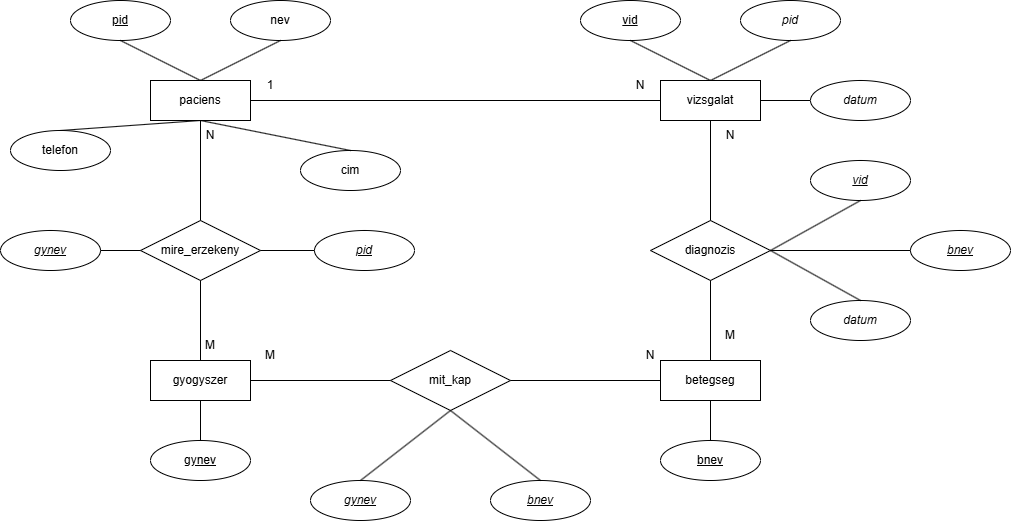

The diagram above was exported from draw.io. Its source (the exported page's mxGraphModel, read from the mxfile embedded in the PNG):
<mxGraphModel dx="1019" dy="556" grid="1" gridSize="10" guides="1" tooltips="1" connect="1" arrows="1" fold="1" page="1" pageScale="1" pageWidth="827" pageHeight="1169" math="0" shadow="0">
  <root>
    <mxCell id="0" />
    <mxCell id="1" parent="0" />
    <mxCell id="GdsWs-HEtazsS4VlsjIQ-2" edge="1" parent="1" style="endArrow=none;html=1;rounded=0;exitX=0.5;exitY=1;exitDx=0;exitDy=0;entryX=0.5;entryY=0;entryDx=0;entryDy=0;" target="GdsWs-HEtazsS4VlsjIQ-3" value="">
      <mxGeometry relative="1" as="geometry">
        <mxPoint x="200.00000000000023" y="140" as="sourcePoint" />
        <mxPoint x="140" y="190" as="targetPoint" />
      </mxGeometry>
    </mxCell>
    <mxCell id="GdsWs-HEtazsS4VlsjIQ-3" parent="1" style="ellipse;whiteSpace=wrap;html=1;align=center;" value="telefon" vertex="1">
      <mxGeometry height="40" width="100" x="10" y="150" as="geometry" />
    </mxCell>
    <mxCell id="GdsWs-HEtazsS4VlsjIQ-4" parent="1" style="ellipse;whiteSpace=wrap;html=1;align=center;" value="cim" vertex="1">
      <mxGeometry height="40" width="100" x="300" y="170" as="geometry" />
    </mxCell>
    <mxCell id="GdsWs-HEtazsS4VlsjIQ-5" edge="1" parent="1" style="endArrow=none;html=1;rounded=0;exitX=0.5;exitY=1;exitDx=0;exitDy=0;entryX=0.5;entryY=0;entryDx=0;entryDy=0;" target="GdsWs-HEtazsS4VlsjIQ-4" value="">
      <mxGeometry relative="1" as="geometry">
        <mxPoint x="200.00000000000023" y="140" as="sourcePoint" />
        <mxPoint x="310" y="200" as="targetPoint" />
      </mxGeometry>
    </mxCell>
    <mxCell id="GdsWs-HEtazsS4VlsjIQ-6" parent="1" style="ellipse;whiteSpace=wrap;html=1;align=center;" value="nev" vertex="1">
      <mxGeometry height="40" width="100" x="230" y="20" as="geometry" />
    </mxCell>
    <mxCell id="GdsWs-HEtazsS4VlsjIQ-7" parent="1" style="ellipse;whiteSpace=wrap;html=1;align=center;fontStyle=4;" value="pid" vertex="1">
      <mxGeometry height="40" width="100" x="70" y="20" as="geometry" />
    </mxCell>
    <mxCell id="GdsWs-HEtazsS4VlsjIQ-8" edge="1" parent="1" source="GdsWs-HEtazsS4VlsjIQ-6" style="endArrow=none;html=1;rounded=0;exitX=0.5;exitY=1;exitDx=0;exitDy=0;entryX=0.5;entryY=0;entryDx=0;entryDy=0;" value="">
      <mxGeometry relative="1" as="geometry">
        <mxPoint x="330" y="250" as="sourcePoint" />
        <mxPoint x="200.00000000000023" y="100" as="targetPoint" />
      </mxGeometry>
    </mxCell>
    <mxCell id="GdsWs-HEtazsS4VlsjIQ-9" edge="1" parent="1" source="GdsWs-HEtazsS4VlsjIQ-7" style="endArrow=none;html=1;rounded=0;exitX=0.5;exitY=1;exitDx=0;exitDy=0;entryX=0.5;entryY=0;entryDx=0;entryDy=0;" value="">
      <mxGeometry relative="1" as="geometry">
        <mxPoint x="330" y="250" as="sourcePoint" />
        <mxPoint x="200.00000000000023" y="100" as="targetPoint" />
      </mxGeometry>
    </mxCell>
    <mxCell id="GdsWs-HEtazsS4VlsjIQ-11" edge="1" parent="1" style="endArrow=none;html=1;rounded=0;exitX=1;exitY=0.5;exitDx=0;exitDy=0;entryX=0;entryY=0.5;entryDx=0;entryDy=0;" target="GdsWs-HEtazsS4VlsjIQ-12" value="">
      <mxGeometry relative="1" as="geometry">
        <mxPoint x="759.9999999999998" y="120" as="sourcePoint" />
        <mxPoint x="650" y="190" as="targetPoint" />
      </mxGeometry>
    </mxCell>
    <mxCell id="GdsWs-HEtazsS4VlsjIQ-12" parent="1" style="ellipse;whiteSpace=wrap;html=1;align=center;" value="&lt;i&gt;datum&lt;/i&gt;" vertex="1">
      <mxGeometry height="40" width="100" x="810" y="100" as="geometry" />
    </mxCell>
    <mxCell id="GdsWs-HEtazsS4VlsjIQ-15" parent="1" style="ellipse;whiteSpace=wrap;html=1;align=center;" value="&lt;i&gt;pid&lt;/i&gt;" vertex="1">
      <mxGeometry height="40" width="100" x="740" y="20" as="geometry" />
    </mxCell>
    <mxCell id="GdsWs-HEtazsS4VlsjIQ-16" parent="1" style="ellipse;whiteSpace=wrap;html=1;align=center;fontStyle=4;" value="vid" vertex="1">
      <mxGeometry height="40" width="100" x="580" y="20" as="geometry" />
    </mxCell>
    <mxCell id="GdsWs-HEtazsS4VlsjIQ-17" edge="1" parent="1" source="GdsWs-HEtazsS4VlsjIQ-15" style="endArrow=none;html=1;rounded=0;exitX=0.5;exitY=1;exitDx=0;exitDy=0;entryX=0.5;entryY=0;entryDx=0;entryDy=0;" value="">
      <mxGeometry relative="1" as="geometry">
        <mxPoint x="840" y="250" as="sourcePoint" />
        <mxPoint x="709.9999999999998" y="100" as="targetPoint" />
      </mxGeometry>
    </mxCell>
    <mxCell id="GdsWs-HEtazsS4VlsjIQ-18" edge="1" parent="1" source="GdsWs-HEtazsS4VlsjIQ-16" style="endArrow=none;html=1;rounded=0;exitX=0.5;exitY=1;exitDx=0;exitDy=0;entryX=0.5;entryY=0;entryDx=0;entryDy=0;" value="">
      <mxGeometry relative="1" as="geometry">
        <mxPoint x="840" y="250" as="sourcePoint" />
        <mxPoint x="709.9999999999998" y="100" as="targetPoint" />
      </mxGeometry>
    </mxCell>
    <mxCell id="GdsWs-HEtazsS4VlsjIQ-20" edge="1" parent="1" style="endArrow=none;html=1;rounded=0;exitX=0.5;exitY=1;exitDx=0;exitDy=0;entryX=0.5;entryY=0;entryDx=0;entryDy=0;" target="GdsWs-HEtazsS4VlsjIQ-21" value="">
      <mxGeometry relative="1" as="geometry">
        <mxPoint x="709.9999999999998" y="420" as="sourcePoint" />
        <mxPoint x="650" y="470" as="targetPoint" />
      </mxGeometry>
    </mxCell>
    <mxCell id="GdsWs-HEtazsS4VlsjIQ-21" parent="1" style="ellipse;whiteSpace=wrap;html=1;align=center;" value="&lt;u&gt;bnev&lt;/u&gt;" vertex="1">
      <mxGeometry height="40" width="100" x="660" y="460" as="geometry" />
    </mxCell>
    <mxCell id="GdsWs-HEtazsS4VlsjIQ-23" edge="1" parent="1" style="endArrow=none;html=1;rounded=0;exitX=0.5;exitY=1;exitDx=0;exitDy=0;entryX=0.5;entryY=0;entryDx=0;entryDy=0;" target="GdsWs-HEtazsS4VlsjIQ-24" value="">
      <mxGeometry relative="1" as="geometry">
        <mxPoint x="199.99999999999977" y="420" as="sourcePoint" />
        <mxPoint x="140" y="470" as="targetPoint" />
      </mxGeometry>
    </mxCell>
    <mxCell id="GdsWs-HEtazsS4VlsjIQ-24" parent="1" style="ellipse;whiteSpace=wrap;html=1;align=center;" value="&lt;u&gt;gynev&lt;/u&gt;" vertex="1">
      <mxGeometry height="40" width="100" x="150" y="460" as="geometry" />
    </mxCell>
    <mxCell id="GdsWs-HEtazsS4VlsjIQ-25" edge="1" parent="1" style="endArrow=none;html=1;rounded=0;entryX=0;entryY=0.5;entryDx=0;entryDy=0;exitX=1;exitY=0.5;exitDx=0;exitDy=0;" value="">
      <mxGeometry relative="1" as="geometry">
        <mxPoint x="250.00000000000273" y="120" as="sourcePoint" />
        <mxPoint x="659.9999999999998" y="120" as="targetPoint" />
      </mxGeometry>
    </mxCell>
    <mxCell id="GdsWs-HEtazsS4VlsjIQ-26" parent="1" style="text;html=1;whiteSpace=wrap;strokeColor=none;fillColor=none;align=center;verticalAlign=middle;rounded=0;" value="1" vertex="1">
      <mxGeometry height="30" width="60" x="240" y="90" as="geometry" />
    </mxCell>
    <mxCell id="GdsWs-HEtazsS4VlsjIQ-27" parent="1" style="text;html=1;whiteSpace=wrap;strokeColor=none;fillColor=none;align=center;verticalAlign=middle;rounded=0;" value="N" vertex="1">
      <mxGeometry height="30" width="60" x="610" y="90" as="geometry" />
    </mxCell>
    <mxCell id="GdsWs-HEtazsS4VlsjIQ-28" parent="1" style="shape=rhombus;perimeter=rhombusPerimeter;whiteSpace=wrap;html=1;align=center;" value="diagnozis" vertex="1">
      <mxGeometry height="60" width="120" x="650" y="240" as="geometry" />
    </mxCell>
    <mxCell id="GdsWs-HEtazsS4VlsjIQ-29" edge="1" parent="1" style="endArrow=none;html=1;rounded=0;exitX=0.5;exitY=1;exitDx=0;exitDy=0;entryX=0.5;entryY=0;entryDx=0;entryDy=0;" target="GdsWs-HEtazsS4VlsjIQ-28" value="">
      <mxGeometry relative="1" as="geometry">
        <mxPoint x="709.9999999999998" y="140" as="sourcePoint" />
        <mxPoint x="690" y="340" as="targetPoint" />
      </mxGeometry>
    </mxCell>
    <mxCell id="GdsWs-HEtazsS4VlsjIQ-30" parent="1" style="text;html=1;whiteSpace=wrap;strokeColor=none;fillColor=none;align=center;verticalAlign=middle;rounded=0;" value="N" vertex="1">
      <mxGeometry height="30" width="60" x="700" y="140" as="geometry" />
    </mxCell>
    <mxCell id="GdsWs-HEtazsS4VlsjIQ-31" parent="1" style="whiteSpace=wrap;html=1;align=center;" value="vizsgalat" vertex="1">
      <mxGeometry height="40" width="100" x="660" y="100" as="geometry" />
    </mxCell>
    <mxCell id="GdsWs-HEtazsS4VlsjIQ-32" parent="1" style="whiteSpace=wrap;html=1;align=center;" value="paciens" vertex="1">
      <mxGeometry height="40" width="100" x="150" y="100" as="geometry" />
    </mxCell>
    <mxCell id="GdsWs-HEtazsS4VlsjIQ-33" parent="1" style="whiteSpace=wrap;html=1;align=center;" value="gyogyszer" vertex="1">
      <mxGeometry height="40" width="100" x="150" y="380" as="geometry" />
    </mxCell>
    <mxCell id="GdsWs-HEtazsS4VlsjIQ-34" parent="1" style="whiteSpace=wrap;html=1;align=center;" value="betegseg" vertex="1">
      <mxGeometry height="40" width="100" x="660" y="380" as="geometry" />
    </mxCell>
    <mxCell id="GdsWs-HEtazsS4VlsjIQ-35" edge="1" parent="1" source="GdsWs-HEtazsS4VlsjIQ-34" style="endArrow=none;html=1;rounded=0;entryX=0.5;entryY=1;entryDx=0;entryDy=0;exitX=0.5;exitY=0;exitDx=0;exitDy=0;" target="GdsWs-HEtazsS4VlsjIQ-28" value="">
      <mxGeometry relative="1" as="geometry">
        <mxPoint x="560" y="340" as="sourcePoint" />
        <mxPoint x="720" y="340" as="targetPoint" />
      </mxGeometry>
    </mxCell>
    <mxCell id="GdsWs-HEtazsS4VlsjIQ-36" parent="1" style="text;html=1;whiteSpace=wrap;strokeColor=none;fillColor=none;align=center;verticalAlign=middle;rounded=0;" value="M" vertex="1">
      <mxGeometry height="30" width="60" x="700" y="340" as="geometry" />
    </mxCell>
    <mxCell id="GdsWs-HEtazsS4VlsjIQ-37" parent="1" style="ellipse;whiteSpace=wrap;html=1;align=center;fontStyle=4;" value="&lt;i&gt;vid&lt;/i&gt;" vertex="1">
      <mxGeometry height="40" width="100" x="810" y="180" as="geometry" />
    </mxCell>
    <mxCell id="GdsWs-HEtazsS4VlsjIQ-38" parent="1" style="ellipse;whiteSpace=wrap;html=1;align=center;fontStyle=4;" value="&lt;i&gt;bnev&lt;/i&gt;" vertex="1">
      <mxGeometry height="40" width="100" x="910" y="250" as="geometry" />
    </mxCell>
    <mxCell id="GdsWs-HEtazsS4VlsjIQ-39" parent="1" style="ellipse;whiteSpace=wrap;html=1;align=center;" value="&lt;i&gt;datum&lt;/i&gt;" vertex="1">
      <mxGeometry height="40" width="100" x="810" y="320" as="geometry" />
    </mxCell>
    <mxCell id="GdsWs-HEtazsS4VlsjIQ-40" edge="1" parent="1" source="GdsWs-HEtazsS4VlsjIQ-28" style="endArrow=none;html=1;rounded=0;exitX=1;exitY=0.5;exitDx=0;exitDy=0;entryX=0.5;entryY=1;entryDx=0;entryDy=0;" target="GdsWs-HEtazsS4VlsjIQ-37" value="">
      <mxGeometry relative="1" as="geometry">
        <mxPoint x="560" y="340" as="sourcePoint" />
        <mxPoint x="720" y="340" as="targetPoint" />
      </mxGeometry>
    </mxCell>
    <mxCell id="GdsWs-HEtazsS4VlsjIQ-42" edge="1" parent="1" source="GdsWs-HEtazsS4VlsjIQ-28" style="endArrow=none;html=1;rounded=0;exitX=1;exitY=0.5;exitDx=0;exitDy=0;entryX=0;entryY=0.5;entryDx=0;entryDy=0;" target="GdsWs-HEtazsS4VlsjIQ-38" value="">
      <mxGeometry relative="1" as="geometry">
        <mxPoint x="800" y="330" as="sourcePoint" />
        <mxPoint x="890" y="280" as="targetPoint" />
      </mxGeometry>
    </mxCell>
    <mxCell id="GdsWs-HEtazsS4VlsjIQ-43" edge="1" parent="1" source="GdsWs-HEtazsS4VlsjIQ-28" style="endArrow=none;html=1;rounded=0;exitX=1;exitY=0.5;exitDx=0;exitDy=0;entryX=0.5;entryY=0;entryDx=0;entryDy=0;" target="GdsWs-HEtazsS4VlsjIQ-39" value="">
      <mxGeometry relative="1" as="geometry">
        <mxPoint x="960" y="320" as="sourcePoint" />
        <mxPoint x="1100" y="320" as="targetPoint" />
      </mxGeometry>
    </mxCell>
    <mxCell id="GdsWs-HEtazsS4VlsjIQ-44" parent="1" style="shape=rhombus;perimeter=rhombusPerimeter;whiteSpace=wrap;html=1;align=center;" value="mit_kap" vertex="1">
      <mxGeometry height="60" width="120" x="390" y="370" as="geometry" />
    </mxCell>
    <mxCell id="GdsWs-HEtazsS4VlsjIQ-45" edge="1" parent="1" source="GdsWs-HEtazsS4VlsjIQ-44" style="endArrow=none;html=1;rounded=0;exitX=1;exitY=0.5;exitDx=0;exitDy=0;entryX=0;entryY=0.5;entryDx=0;entryDy=0;" target="GdsWs-HEtazsS4VlsjIQ-34" value="">
      <mxGeometry relative="1" as="geometry">
        <mxPoint x="560" y="340" as="sourcePoint" />
        <mxPoint x="720" y="340" as="targetPoint" />
      </mxGeometry>
    </mxCell>
    <mxCell id="GdsWs-HEtazsS4VlsjIQ-46" edge="1" parent="1" source="GdsWs-HEtazsS4VlsjIQ-33" style="endArrow=none;html=1;rounded=0;exitX=1;exitY=0.5;exitDx=0;exitDy=0;entryX=0;entryY=0.5;entryDx=0;entryDy=0;" target="GdsWs-HEtazsS4VlsjIQ-44" value="">
      <mxGeometry relative="1" as="geometry">
        <mxPoint x="560" y="340" as="sourcePoint" />
        <mxPoint x="720" y="340" as="targetPoint" />
      </mxGeometry>
    </mxCell>
    <mxCell id="GdsWs-HEtazsS4VlsjIQ-47" parent="1" style="text;html=1;whiteSpace=wrap;strokeColor=none;fillColor=none;align=center;verticalAlign=middle;rounded=0;" value="N" vertex="1">
      <mxGeometry height="30" width="60" x="620" y="360" as="geometry" />
    </mxCell>
    <mxCell id="GdsWs-HEtazsS4VlsjIQ-48" parent="1" style="text;html=1;whiteSpace=wrap;strokeColor=none;fillColor=none;align=center;verticalAlign=middle;rounded=0;" value="M" vertex="1">
      <mxGeometry height="30" width="60" x="240" y="360" as="geometry" />
    </mxCell>
    <mxCell id="GdsWs-HEtazsS4VlsjIQ-49" parent="1" style="ellipse;whiteSpace=wrap;html=1;align=center;fontStyle=4;" value="&lt;i style=&quot;&quot;&gt;gynev&lt;/i&gt;" vertex="1">
      <mxGeometry height="40" width="100" x="310" y="500" as="geometry" />
    </mxCell>
    <mxCell id="GdsWs-HEtazsS4VlsjIQ-50" parent="1" style="ellipse;whiteSpace=wrap;html=1;align=center;fontStyle=4;" value="&lt;i&gt;bnev&lt;/i&gt;" vertex="1">
      <mxGeometry height="40" width="100" x="490" y="500" as="geometry" />
    </mxCell>
    <mxCell id="GdsWs-HEtazsS4VlsjIQ-51" edge="1" parent="1" source="GdsWs-HEtazsS4VlsjIQ-44" style="endArrow=none;html=1;rounded=0;exitX=0.5;exitY=1;exitDx=0;exitDy=0;entryX=0.5;entryY=0;entryDx=0;entryDy=0;" target="GdsWs-HEtazsS4VlsjIQ-50" value="">
      <mxGeometry relative="1" as="geometry">
        <mxPoint x="560" y="340" as="sourcePoint" />
        <mxPoint x="720" y="340" as="targetPoint" />
      </mxGeometry>
    </mxCell>
    <mxCell id="GdsWs-HEtazsS4VlsjIQ-52" edge="1" parent="1" source="GdsWs-HEtazsS4VlsjIQ-44" style="endArrow=none;html=1;rounded=0;exitX=0.5;exitY=1;exitDx=0;exitDy=0;entryX=0.5;entryY=0;entryDx=0;entryDy=0;" target="GdsWs-HEtazsS4VlsjIQ-49" value="">
      <mxGeometry relative="1" as="geometry">
        <mxPoint x="890" y="500" as="sourcePoint" />
        <mxPoint x="1000" y="570" as="targetPoint" />
      </mxGeometry>
    </mxCell>
    <mxCell id="GdsWs-HEtazsS4VlsjIQ-53" parent="1" style="shape=rhombus;perimeter=rhombusPerimeter;whiteSpace=wrap;html=1;align=center;" value="mire_erzekeny" vertex="1">
      <mxGeometry height="60" width="120" x="140" y="240" as="geometry" />
    </mxCell>
    <mxCell id="GdsWs-HEtazsS4VlsjIQ-54" edge="1" parent="1" source="GdsWs-HEtazsS4VlsjIQ-32" style="endArrow=none;html=1;rounded=0;exitX=0.5;exitY=1;exitDx=0;exitDy=0;entryX=0.5;entryY=0;entryDx=0;entryDy=0;" target="GdsWs-HEtazsS4VlsjIQ-53" value="">
      <mxGeometry relative="1" as="geometry">
        <mxPoint x="380" y="270" as="sourcePoint" />
        <mxPoint x="540" y="270" as="targetPoint" />
      </mxGeometry>
    </mxCell>
    <mxCell id="GdsWs-HEtazsS4VlsjIQ-55" edge="1" parent="1" source="GdsWs-HEtazsS4VlsjIQ-53" style="endArrow=none;html=1;rounded=0;exitX=0.5;exitY=1;exitDx=0;exitDy=0;entryX=0.5;entryY=0;entryDx=0;entryDy=0;" target="GdsWs-HEtazsS4VlsjIQ-33" value="">
      <mxGeometry relative="1" as="geometry">
        <mxPoint x="380" y="270" as="sourcePoint" />
        <mxPoint x="540" y="270" as="targetPoint" />
      </mxGeometry>
    </mxCell>
    <mxCell id="GdsWs-HEtazsS4VlsjIQ-56" parent="1" style="text;html=1;whiteSpace=wrap;strokeColor=none;fillColor=none;align=center;verticalAlign=middle;rounded=0;" value="N" vertex="1">
      <mxGeometry height="30" width="60" x="180" y="140" as="geometry" />
    </mxCell>
    <mxCell id="GdsWs-HEtazsS4VlsjIQ-57" parent="1" style="text;html=1;whiteSpace=wrap;strokeColor=none;fillColor=none;align=center;verticalAlign=middle;rounded=0;" value="M" vertex="1">
      <mxGeometry height="30" width="60" x="180" y="350" as="geometry" />
    </mxCell>
    <mxCell id="GdsWs-HEtazsS4VlsjIQ-58" parent="1" style="ellipse;whiteSpace=wrap;html=1;align=center;fontStyle=4;" value="&lt;i&gt;pid&lt;/i&gt;" vertex="1">
      <mxGeometry height="40" width="100" x="314" y="250" as="geometry" />
    </mxCell>
    <mxCell id="GdsWs-HEtazsS4VlsjIQ-59" parent="1" style="ellipse;whiteSpace=wrap;html=1;align=center;fontStyle=4;" value="&lt;i&gt;gynev&lt;/i&gt;" vertex="1">
      <mxGeometry height="40" width="100" y="250" as="geometry" />
    </mxCell>
    <mxCell id="GdsWs-HEtazsS4VlsjIQ-60" edge="1" parent="1" source="GdsWs-HEtazsS4VlsjIQ-53" style="endArrow=none;html=1;rounded=0;exitX=1;exitY=0.5;exitDx=0;exitDy=0;entryX=0;entryY=0.5;entryDx=0;entryDy=0;" target="GdsWs-HEtazsS4VlsjIQ-58" value="">
      <mxGeometry relative="1" as="geometry">
        <mxPoint x="380" y="270" as="sourcePoint" />
        <mxPoint x="310" y="270" as="targetPoint" />
      </mxGeometry>
    </mxCell>
    <mxCell id="GdsWs-HEtazsS4VlsjIQ-61" edge="1" parent="1" source="GdsWs-HEtazsS4VlsjIQ-59" style="endArrow=none;html=1;rounded=0;exitX=1;exitY=0.5;exitDx=0;exitDy=0;entryX=0;entryY=0.5;entryDx=0;entryDy=0;" target="GdsWs-HEtazsS4VlsjIQ-53" value="">
      <mxGeometry relative="1" as="geometry">
        <mxPoint x="380" y="270" as="sourcePoint" />
        <mxPoint x="140" y="270" as="targetPoint" />
      </mxGeometry>
    </mxCell>
  </root>
</mxGraphModel>